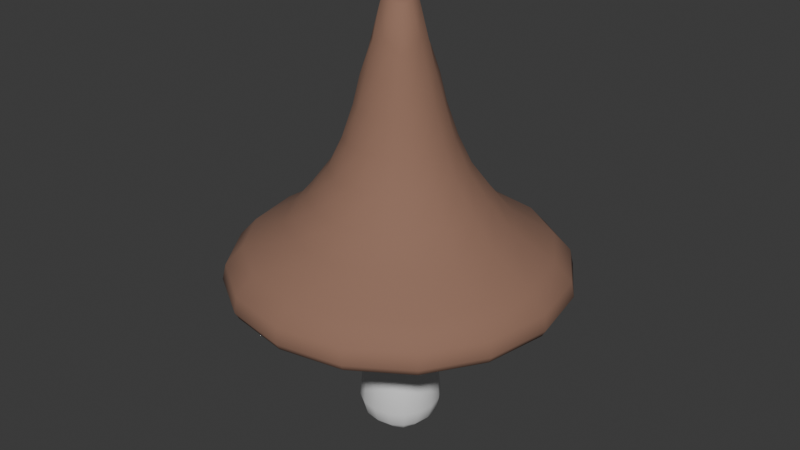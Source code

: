 # Source: BrownMushroom2.blend  (saved by Blender 4.4.30; exported with 4.5.12 LTS)
import bpy
from mathutils import Matrix  # noqa: F401  (used for matrix-valued properties, if any)

bpy.ops.wm.read_factory_settings(use_empty=True)
scene = bpy.context.scene
scene.name = 'Scene'

# ---- collections
col_collection = bpy.data.collections.new('Collection'); scene.collection.children.link(col_collection)

# ---- materials (node trees are filled in below, after node groups)
mat_material = bpy.data.materials.new('Material')
mat_material.alpha_threshold = 0.0
mat_material.roughness = 0.5
mat_material.line_color = (0.0, 0.0, 0.0, 1.0)
mat_material_001 = bpy.data.materials.new('Material.001')

# ---- material node trees
mat_material.use_nodes = True; mat_material.node_tree.nodes.clear()
_N = mat_material.node_tree.nodes; _L = mat_material.node_tree.links
n0 = _N.new('ShaderNodeOutputMaterial'); n0.name = 'Material Output'; n0.location = (300, 300)
n1 = _N.new('ShaderNodeBsdfPrincipled'); n1.name = 'Principled BSDF'; n1.location = (10, 300)
n1.inputs[2].default_value = 1.0
n1.inputs[3].default_value = 1.45
_L.new(n1.outputs[0], n0.inputs[0])
n0.is_active_output = True
mat_material_001.use_nodes = True; mat_material_001.node_tree.nodes.clear()
_N = mat_material_001.node_tree.nodes; _L = mat_material_001.node_tree.links
n0 = _N.new('ShaderNodeBsdfPrincipled'); n0.name = 'Principled BSDF'; n0.location = (10, 300)
n0.inputs[0].default_value = (0.2878, 0.1562, 0.1075, 1.0)
n0.inputs[2].default_value = 1.0
n1 = _N.new('ShaderNodeOutputMaterial'); n1.name = 'Material Output'; n1.location = (300, 300)
_L.new(n0.outputs[0], n1.inputs[0])
n1.is_active_output = True

# ---- world
world_world = bpy.data.worlds.new('World'); scene.world = world_world
world_world.use_nodes = True; world_world.node_tree.nodes.clear()
_N = world_world.node_tree.nodes; _L = world_world.node_tree.links
n0 = _N.new('ShaderNodeOutputWorld'); n0.name = 'World Output'; n0.location = (300, 300)
n1 = _N.new('ShaderNodeBackground'); n1.name = 'Background'; n1.location = (10, 300)
n1.inputs[0].default_value = (0.05088, 0.05088, 0.05088, 1.0)
_L.new(n1.outputs[0], n0.inputs[0])
n0.is_active_output = True
world_world.color = (0.05088, 0.05088, 0.05088)
world_world.sun_shadow_jitter_overblur = 0.0

# ---- meshes
me_cube_001 = bpy.data.meshes.new('Cube.001')
me_cube_001.from_pydata([(0.4304, 0.4304, -0.7278), (0.4304, -0.4305, -0.7278), (-0.4305, 0.4304, -0.7278), (-0.4305, -0.4305, -0.7278), (-0.3903, -0.3903, 2.024), (0.4296, 0.4296, 0.7558), (0.4296, -0.4352, 0.7558), (-0.4352, 0.4296, 0.7558), (-0.4352, -0.4352, 0.7558), (0.3754, -0.3903, 2.024), (0.3754, 0.3754, 2.024), (-0.3903, 0.3754, 2.024), (2.081, 2.081, 2.103), (-2.096, 2.081, 2.103), (-2.096, -2.096, 2.103), (2.081, -2.096, 2.103), (1.949, 1.949, 2.94), (-1.964, 1.949, 2.94), (-1.964, -1.964, 2.94), (1.949, -1.964, 2.94), (0.6952, 0.6952, 4.91), (-0.7101, 0.6952, 4.91), (-0.7101, -0.7101, 4.91), (0.6952, -0.7101, 4.91), (-0.5136, -2.598e-05, -0.7736), (-2.598e-05, 0.5136, -0.7736), (-2.599e-05, -0.5136, -0.7736), (0.5136, -2.598e-05, -0.7736), (-0.002772, -0.6125, 0.7555), (-0.007458, 0.5268, 2.024), (0.607, -0.002772, 0.7555), (-0.5417, -0.007458, 2.024), (0.5268, -0.007458, 2.024), (-0.6125, -0.002772, 0.7555), (-0.002772, 0.607, 0.7555), (-0.5411, 0.5404, -0.3278), (0.5404, 0.5404, -0.3278), (0.5404, -0.5411, -0.3278), (-0.5411, -0.5411, -0.3278), (-0.007458, -0.5417, 2.024), (-0.007484, 2.907, 2.103), (-2.922, -0.007484, 2.103), (2.907, -0.007484, 2.103), (-0.007484, -2.922, 2.103), (-1.631, 1.616, 2.054), (0.6339, 0.6339, 2.045), (-1.631, -1.631, 2.054), (0.6339, -0.6488, 2.045), (-0.007483, 2.743, 2.941), (-2.758, -0.007484, 2.941), (2.743, -0.007484, 2.941), (-0.007483, -2.758, 2.941), (2.224, 2.224, 2.302), (2.224, -2.239, 2.302), (-2.239, 2.224, 2.302), (-2.239, -2.239, 2.302), (-0.007483, 0.9707, 4.924), (-0.9856, -0.007484, 4.924), (0.9707, -0.007484, 4.924), (-0.007483, -0.9856, 4.924), (1.152, -1.167, 3.849), (-1.167, -1.167, 3.849), (-1.167, 1.152, 3.849), (1.152, 1.152, 3.849), (-0.6488, 0.6339, 2.045), (-0.6488, -0.6488, 2.045), (1.616, 1.616, 2.054), (1.616, -1.631, 2.054), (-0.0003118, -0.7494, -0.3313), (-0.7494, -0.0003118, -0.3313), (3.26e-09, 1.397e-09, -0.8743), (0.7488, -0.0003118, -0.3313), (-0.0003118, 0.7488, -0.3313), (-0.007484, 2.258, 2.054), (3.107, -0.007484, 2.302), (-2.273, -0.007484, 2.054), (2.258, -0.007484, 2.054), (-0.007484, -2.273, 2.054), (-0.007483, -1.633, 3.854), (-0.007484, 3.107, 2.302), (-0.007484, -3.122, 2.302), (-3.122, -0.007484, 2.302), (-0.4772, -0.4772, 6.034), (-1.633, -0.007484, 3.854), (1.618, -0.007484, 3.854), (-0.007483, 1.618, 3.854), (-0.007484, -0.9024, 2.045), (0.8874, -0.007484, 2.045), (-0.9024, -0.007484, 2.045), (-0.007484, 0.8874, 2.045), (-0.4876, 0.2573, -0.7608), (-0.4876, -0.2574, -0.7608), (0.2573, 0.4875, -0.7608), (-0.2574, 0.4875, -0.7608), (-0.2574, -0.4876, -0.7608), (0.2573, -0.4876, -0.7608), (0.4875, -0.2574, -0.7608), (0.4875, 0.2573, -0.7608), (-0.2395, -0.5688, 0.7557), (0.2339, -0.5688, 0.7557), (0.2007, 0.4878, 2.024), (-0.2156, 0.4878, 2.024), (0.5633, -0.2395, 0.7557), (0.5633, 0.2339, 0.7557), (-0.5028, 0.2007, 2.024), (-0.5028, -0.2156, 2.024), (0.4878, -0.2156, 2.024), (0.4878, 0.2007, 2.024), (-0.5688, 0.2339, 0.7557), (-0.5688, -0.2395, 0.7557), (0.3565, -0.3668, 1.359), (0.2339, 0.5633, 0.7557), (-0.2395, 0.5633, 0.7557), (-0.4951, 0.4949, -0.6048), (-0.5116, 0.5095, 0.1651), (0.5095, 0.5095, 0.1651), (0.4949, 0.4949, -0.6048), (0.5095, -0.5116, 0.1651), (0.4949, -0.4951, -0.6048), (-0.5116, -0.5116, 0.1651), (-0.4951, -0.4951, -0.6048), (0.3565, 0.3565, 1.359), (-0.2156, -0.5028, 2.024), (0.2007, -0.5028, 2.024), (-0.3668, -0.3668, 1.359), (-0.3668, 0.3565, 1.359), (-0.3764, -0.3764, 1.967), (-0.3764, 0.3617, 1.967), (0.3617, -0.3764, 1.967), (0.3617, 0.3617, 1.967), (1.128, 2.694, 2.103), (-1.143, 2.694, 2.103), (-2.709, 1.128, 2.103), (-2.709, -1.143, 2.103), (2.694, -1.143, 2.103), (2.694, 1.128, 2.103), (-1.143, -2.709, 2.103), (1.128, -2.709, 2.103), (-1.942, 1.927, 2.07), (0.4198, 0.4198, 2.042), (-1.942, -1.942, 2.07), (0.4198, -0.4348, 2.042), (1.057, 2.54, 2.94), (-1.072, 2.54, 2.94), (-2.555, 1.057, 2.94), (-2.555, -1.072, 2.94), (2.54, -1.072, 2.94), (2.54, 1.057, 2.94), (-1.072, -2.555, 2.94), (1.057, -2.555, 2.94), (2.171, 2.171, 2.17), (2.178, 2.178, 2.587), (2.178, -2.193, 2.587), (2.171, -2.186, 2.17), (-2.186, 2.171, 2.17), (-2.193, 2.178, 2.587), (-2.193, -2.193, 2.587), (-2.186, -2.186, 2.17), (0.3727, 0.8865, 4.937), (-0.3877, 0.8865, 4.937), (-0.9015, 0.3727, 4.937), (-0.9015, -0.3877, 4.937), (0.8865, -0.3877, 4.937), (0.8865, 0.3727, 4.937), (-0.3877, -0.9015, 4.937), (0.3727, -0.9015, 4.937), (1.431, -1.446, 3.386), (0.8693, -0.8843, 4.383), (-0.8843, -0.8843, 4.383), (-1.446, -1.446, 3.386), (-0.8843, 0.8693, 4.383), (-1.446, 1.431, 3.386), (1.431, 1.431, 3.386), (0.8693, 0.8693, 4.383), (-0.4348, 0.4198, 2.042), (-0.4348, -0.4348, 2.042), (-1.122, 1.107, 2.048), (-1.122, -1.122, 2.048), (1.927, 1.927, 2.07), (1.107, 1.107, 2.048), (1.927, -1.942, 2.07), (1.107, -1.122, 2.048), (0.2945, -0.6965, -0.3296), (-0.001048, -0.7158, 0.1641), (-0.2951, -0.6965, -0.3296), (-0.0001007, -0.6689, -0.617), (-0.6965, -0.2951, -0.3296), (-0.7158, -0.001048, 0.1641), (-0.6965, 0.2945, -0.3296), (-0.6689, -0.0001007, -0.617), (-3.239e-06, 0.2791, -0.8518), (0.2791, -3.243e-06, -0.8518), (-3.249e-06, -0.2791, -0.8518), (-0.2791, -3.248e-06, -0.8518), (-0.5223, -0.007383, 1.967), (0.6959, 0.2945, -0.3296), (0.7137, -0.001048, 0.1641), (0.6959, -0.2951, -0.3296), (0.6687, -0.0001007, -0.617), (-0.005124, -0.5202, 1.358), (0.51, -0.005124, 1.358), (-0.5202, -0.005124, 1.358), (-0.005124, 0.51, 1.358), (-0.2951, 0.6959, -0.3296), (-0.001048, 0.7137, 0.1641), (0.2945, 0.6959, -0.3296), (-0.0001007, 0.6687, -0.617), (-0.007383, -0.5223, 1.967), (0.5076, -0.007383, 1.967), (-0.8899, 2.092, 2.054), (-0.007484, 2.691, 2.07), (0.8749, 2.092, 2.054), (-0.007383, 0.5076, 1.967), (3.033, -0.007484, 2.17), (2.88, 1.206, 2.302), (3.065, -0.007484, 2.588), (2.88, -1.221, 2.302), (-2.107, -0.8899, 2.054), (-2.706, -0.007484, 2.07), (-2.107, 0.8749, 2.054), (2.092, 0.8749, 2.054), (2.691, -0.007484, 2.07), (2.092, -0.8899, 2.054), (0.8749, -2.107, 2.054), (-0.007484, -2.706, 2.07), (-0.8899, -2.107, 2.054), (-0.007483, -2.032, 3.39), (0.6213, -1.507, 3.858), (-0.007483, -1.238, 4.377), (-0.6362, -1.507, 3.858), (-0.007484, 3.033, 2.17), (-1.221, 2.88, 2.302), (-0.007484, 3.065, 2.588), (1.206, 2.88, 2.302), (-0.007484, -3.048, 2.17), (1.206, -2.895, 2.302), (-0.007484, -3.08, 2.588), (-1.221, -2.895, 2.302), (-3.048, -0.007484, 2.17), (-2.895, -1.221, 2.302), (-3.08, -0.007484, 2.588), (-2.895, 1.206, 2.302), (-0.5627, -0.2589, 6.114), (-0.6193, -0.007484, 6.106), (-0.5627, 0.244, 6.114), (-0.4772, 0.4623, 6.034), (-2.032, -0.007484, 3.39), (-1.507, -0.6362, 3.858), (-1.238, -0.007484, 4.377), (-1.507, 0.6213, 3.858), (2.017, -0.007484, 3.39), (1.492, 0.6213, 3.858), (1.223, -0.007484, 4.377), (1.492, -0.6362, 3.858), (-0.007483, 2.017, 3.39), (-0.6362, 1.492, 3.858), (-0.007483, 1.223, 4.377), (0.6213, 1.492, 3.858), (-0.00748, -0.6037, 2.042), (0.3412, -0.8371, 2.045), (-0.3561, -0.8371, 2.045), (0.5887, -0.00748, 2.042), (0.8222, 0.3412, 2.045), (0.8222, -0.3561, 2.045), (-0.6037, -0.00748, 2.042), (-0.8371, -0.3561, 2.045), (-0.8371, 0.3412, 2.045), (-0.00748, 0.5887, 2.042), (-0.3561, 0.8222, 2.045), (0.3412, 0.8222, 2.045), (-0.007484, -1.563, 2.048), (1.548, -0.007484, 2.048), (-1.563, -0.007484, 2.048), (-0.007484, 1.548, 2.048), (0.2743, -0.626, -0.6118), (0.2771, -0.6638, 0.1646), (-0.2792, -0.6638, 0.1646), (-0.2745, -0.626, -0.6118), (-0.626, -0.2745, -0.6118), (-0.6638, -0.2792, 0.1646), (-0.6638, 0.2771, 0.1646), (-0.626, 0.2743, -0.6118), (-0.2689, 0.2689, -0.8318), (0.2689, 0.2689, -0.8318), (0.2689, -0.2689, -0.8318), (-0.2689, -0.2689, -0.8318), (-0.4848, -0.208, 1.967), (-0.4848, 0.1932, 1.967), (0.6258, 0.2743, -0.6118), (0.6617, 0.2771, 0.1646), (0.6617, -0.2792, 0.1646), (0.6258, -0.2745, -0.6118), (-0.21, -0.4919, 1.359), (0.1998, -0.4919, 1.359), (0.4817, -0.21, 1.359), (0.4817, 0.1998, 1.359), (-0.4919, 0.1998, 1.359), (-0.4919, -0.21, 1.359), (0.1998, 0.4817, 1.359), (-0.21, 0.4817, 1.359), (-0.2745, 0.6258, -0.6118), (-0.2792, 0.6617, 0.1646), (0.2771, 0.6617, 0.1646), (0.2743, 0.6258, -0.6118), (0.1932, -0.4848, 1.967), (-0.208, -0.4848, 1.967), (0.47, 0.1932, 1.967), (0.47, -0.208, 1.967), (0.5984, -1.449, 2.048), (-1.059, 2.495, 2.07), (1.044, 2.495, 2.07), (-0.208, 0.47, 1.967), (0.1932, 0.47, 1.967), (2.811, -1.192, 2.17), (2.811, 1.177, 2.17), (2.838, 1.181, 2.588), (2.838, -1.196, 2.588), (-2.51, -1.059, 2.07), (-2.51, 1.044, 2.07), (2.495, 1.044, 2.07), (2.495, -1.059, 2.07), (1.044, -2.51, 2.07), (-1.059, -2.51, 2.07), (-0.7863, -1.876, 3.391), (0.7714, -1.876, 3.391), (0.4728, -1.16, 4.363), (-0.4877, -1.16, 4.363), (1.177, 2.811, 2.17), (-1.192, 2.811, 2.17), (-1.196, 2.838, 2.588), (1.181, 2.838, 2.588), (-1.192, -2.826, 2.17), (1.177, -2.826, 2.17), (1.181, -2.853, 2.588), (-1.196, -2.853, 2.588), (-2.826, 1.177, 2.17), (-2.826, -1.192, 2.17), (-2.853, -1.196, 2.588), (-2.853, 1.181, 2.588), (-0.2589, 0.5477, 6.114), (-0.007483, 0.6043, 6.106), (0.244, 0.5477, 6.114), (0.4623, 0.4623, 6.034), (-1.876, 0.7714, 3.391), (-1.876, -0.7863, 3.391), (-1.16, -0.4877, 4.363), (-1.16, 0.4728, 4.363), (1.861, -0.7863, 3.391), (1.861, 0.7714, 3.391), (1.145, 0.4728, 4.363), (1.145, -0.4877, 4.363), (0.7714, 1.861, 3.391), (-0.7863, 1.861, 3.391), (-0.4877, 1.145, 4.363), (0.4728, 1.145, 4.363), (-0.2397, -0.5602, 2.042), (0.2248, -0.5602, 2.042), (1.434, 0.5984, 2.048), (1.434, -0.6134, 2.048), (0.5452, -0.2397, 2.042), (0.5452, 0.2248, 2.042), (-1.449, -0.6134, 2.048), (-1.449, 0.5984, 2.048), (-0.5602, 0.2248, 2.042), (-0.5602, -0.2397, 2.042), (-0.6134, 1.434, 2.048), (0.5984, 1.434, 2.048), (0.2248, 0.5452, 2.042), (-0.2397, 0.5452, 2.042), (-0.6134, -1.449, 2.048), (0.548, 0.548, 5.524), (0.303, 0.7217, 5.506), (-0.007483, 0.7632, 5.523), (-0.3179, 0.7217, 5.506), (-0.563, 0.548, 5.524), (-0.7367, 0.303, 5.506), (-0.7782, -0.007484, 5.523), (-0.7367, -0.3179, 5.506), (-0.563, -0.563, 5.524), (0.548, -0.563, 5.524), (0.7217, -0.3179, 5.506), (0.7632, -0.007484, 5.523), (0.7217, 0.303, 5.506), (-0.3179, -0.7367, 5.506), (-0.007483, -0.7782, 5.523), (0.303, -0.7367, 5.506), (0.3538, 0.3538, 6.496), (0.2192, 0.4155, 6.626), (-0.007482, 0.4094, 6.699), (-0.2342, 0.4155, 6.626), (-0.3687, 0.3538, 6.496), (-0.4305, 0.2192, 6.626), (-0.4244, -0.007484, 6.699), (-0.3687, -0.3687, 6.496), (-0.4305, -0.2342, 6.626), (0.4623, -0.4772, 6.034), (0.5477, -0.2589, 6.114), (0.6043, -0.007484, 6.106), (0.5477, 0.244, 6.114), (-0.2589, -0.5627, 6.114), (-0.007483, -0.6193, 6.106), (0.244, -0.5627, 6.114), (0.3538, -0.3687, 6.496), (0.4155, -0.2342, 6.626), (0.4094, -0.007484, 6.699), (0.4155, 0.2192, 6.626), (-0.2342, -0.4305, 6.626), (-0.007482, -0.4244, 6.699), (0.2192, -0.4305, 6.626), (0.2241, -0.007484, 7.291), (-0.007482, -0.007484, 7.327), (-0.007482, 0.2241, 7.291), (-0.239, -0.007484, 7.291), (-0.007482, -0.239, 7.291), (0.2156, -0.2306, 7.259), (0.2156, 0.2156, 7.259), (-0.2306, 0.2156, 7.259), (-0.2306, -0.2306, 7.259)], [], [(1, 118, 274, 95), (118, 37, 182, 274), (274, 182, 68, 185), (95, 274, 185, 26), (37, 117, 275, 182), (117, 6, 99, 275), (275, 99, 28, 183), (182, 275, 183, 68), (68, 183, 276, 184), (183, 28, 98, 276), (276, 98, 8, 119), (184, 276, 119, 38), (26, 185, 277, 94), (185, 68, 184, 277), (277, 184, 38, 120), (94, 277, 120, 3), (3, 120, 278, 91), (120, 38, 186, 278), (278, 186, 69, 189), (91, 278, 189, 24), (38, 119, 279, 186), (119, 8, 109, 279), (279, 109, 33, 187), (186, 279, 187, 69), (69, 187, 280, 188), (187, 33, 108, 280), (280, 108, 7, 114), (188, 280, 114, 35), (24, 189, 281, 90), (189, 69, 188, 281), (281, 188, 35, 113), (90, 281, 113, 2), (2, 93, 282, 90), (93, 25, 190, 282), (282, 190, 70, 193), (90, 282, 193, 24), (25, 92, 283, 190), (92, 0, 97, 283), (283, 97, 27, 191), (190, 283, 191, 70), (70, 191, 284, 192), (191, 27, 96, 284), (284, 96, 1, 95), (192, 284, 95, 26), (24, 193, 285, 91), (193, 70, 192, 285), (285, 192, 26, 94), (91, 285, 94, 3), (286, 126, 4, 105), (194, 286, 105, 31), (287, 194, 31, 104), (127, 287, 104, 11), (0, 116, 288, 97), (116, 36, 195, 288), (288, 195, 71, 198), (97, 288, 198, 27), (36, 115, 289, 195), (115, 5, 103, 289), (289, 103, 30, 196), (195, 289, 196, 71), (71, 196, 290, 197), (196, 30, 102, 290), (290, 102, 6, 117), (197, 290, 117, 37), (27, 198, 291, 96), (198, 71, 197, 291), (291, 197, 37, 118), (96, 291, 118, 1), (124, 8, 98, 292), (292, 98, 28, 199), (199, 28, 99, 293), (293, 99, 6, 110), (110, 6, 102, 294), (294, 102, 30, 200), (201, 194, 287, 296), (200, 30, 103, 295), (295, 103, 5, 121), (296, 287, 127, 125), (297, 286, 194, 201), (125, 7, 108, 296), (296, 108, 33, 201), (201, 33, 109, 297), (297, 109, 8, 124), (126, 286, 297, 124), (121, 5, 111, 298), (298, 111, 34, 202), (199, 293, 304, 207), (202, 34, 112, 299), (299, 112, 7, 125), (305, 292, 199, 207), (2, 113, 300, 93), (113, 35, 203, 300), (300, 203, 72, 206), (93, 300, 206, 25), (35, 114, 301, 203), (114, 7, 112, 301), (301, 112, 34, 204), (203, 301, 204, 72), (72, 204, 302, 205), (204, 34, 111, 302), (302, 111, 5, 115), (205, 302, 115, 36), (25, 206, 303, 92), (206, 72, 205, 303), (303, 205, 36, 116), (92, 303, 116, 0), (200, 295, 306, 208), (126, 124, 292, 305), (307, 294, 200, 208), (293, 110, 128, 304), (304, 128, 9, 123), (207, 304, 123, 39), (305, 207, 39, 122), (126, 305, 122, 4), (202, 299, 311, 212), (110, 294, 307, 128), (312, 298, 202, 212), (295, 121, 129, 306), (306, 129, 10, 107), (208, 306, 107, 32), (307, 208, 32, 106), (128, 307, 106, 9), (47, 181, 308, 259), (181, 67, 223, 308), (308, 223, 77, 270), (259, 308, 270, 86), (73, 209, 309, 210), (209, 44, 138, 309), (309, 138, 13, 131), (210, 309, 131, 40), (66, 211, 310, 178), (211, 73, 210, 310), (310, 210, 40, 130), (178, 310, 130, 12), (121, 298, 312, 129), (299, 125, 127, 311), (311, 127, 11, 101), (212, 311, 101, 29), (312, 212, 29, 100), (129, 312, 100, 10), (15, 134, 313, 153), (134, 42, 213, 313), (313, 213, 74, 216), (153, 313, 216, 53), (42, 135, 314, 213), (135, 12, 150, 314), (314, 150, 52, 214), (213, 314, 214, 74), (74, 214, 315, 215), (214, 52, 151, 315), (315, 151, 16, 147), (215, 315, 147, 50), (53, 216, 316, 152), (216, 74, 215, 316), (316, 215, 50, 146), (152, 316, 146, 19), (75, 217, 317, 218), (217, 46, 140, 317), (317, 140, 14, 133), (218, 317, 133, 41), (44, 219, 318, 138), (219, 75, 218, 318), (318, 218, 41, 132), (138, 318, 132, 13), (76, 220, 319, 221), (220, 66, 178, 319), (319, 178, 12, 135), (221, 319, 135, 42), (67, 222, 320, 180), (222, 76, 221, 320), (320, 221, 42, 134), (180, 320, 134, 15), (77, 223, 321, 224), (223, 67, 180, 321), (321, 180, 15, 137), (224, 321, 137, 43), (46, 225, 322, 140), (225, 77, 224, 322), (322, 224, 43, 136), (140, 322, 136, 14), (18, 148, 323, 169), (148, 51, 226, 323), (323, 226, 78, 229), (169, 323, 229, 61), (51, 149, 324, 226), (149, 19, 166, 324), (324, 166, 60, 227), (226, 324, 227, 78), (78, 227, 325, 228), (227, 60, 167, 325), (325, 167, 23, 165), (228, 325, 165, 59), (61, 229, 326, 168), (229, 78, 228, 326), (326, 228, 59, 164), (168, 326, 164, 22), (12, 130, 327, 150), (130, 40, 230, 327), (327, 230, 79, 233), (150, 327, 233, 52), (40, 131, 328, 230), (131, 13, 154, 328), (328, 154, 54, 231), (230, 328, 231, 79), (79, 231, 329, 232), (231, 54, 155, 329), (329, 155, 17, 143), (232, 329, 143, 48), (52, 233, 330, 151), (233, 79, 232, 330), (330, 232, 48, 142), (151, 330, 142, 16), (14, 136, 331, 157), (136, 43, 234, 331), (331, 234, 80, 237), (157, 331, 237, 55), (43, 137, 332, 234), (137, 15, 153, 332), (332, 153, 53, 235), (234, 332, 235, 80), (80, 235, 333, 236), (235, 53, 152, 333), (333, 152, 19, 149), (236, 333, 149, 51), (55, 237, 334, 156), (237, 80, 236, 334), (334, 236, 51, 148), (156, 334, 148, 18), (13, 132, 335, 154), (132, 41, 238, 335), (335, 238, 81, 241), (154, 335, 241, 54), (41, 133, 336, 238), (133, 14, 157, 336), (336, 157, 55, 239), (238, 336, 239, 81), (81, 239, 337, 240), (239, 55, 156, 337), (337, 156, 18, 145), (240, 337, 145, 49), (54, 241, 338, 155), (241, 81, 240, 338), (338, 240, 49, 144), (155, 338, 144, 17), (58, 163, 382, 381), (56, 159, 373, 372), (162, 58, 381, 380), (158, 56, 372, 371), (23, 162, 380, 379), (165, 23, 379, 385), (20, 158, 371, 370), (161, 22, 378, 377), (59, 165, 385, 384), (57, 161, 377, 376), (164, 59, 384, 383), (160, 57, 376, 375), (22, 164, 383, 378), (21, 160, 375, 374), (163, 20, 370, 382), (159, 21, 374, 373), (17, 144, 343, 171), (144, 49, 246, 343), (343, 246, 83, 249), (171, 343, 249, 62), (49, 145, 344, 246), (145, 18, 169, 344), (344, 169, 61, 247), (246, 344, 247, 83), (83, 247, 345, 248), (247, 61, 168, 345), (345, 168, 22, 161), (248, 345, 161, 57), (62, 249, 346, 170), (249, 83, 248, 346), (346, 248, 57, 160), (170, 346, 160, 21), (19, 146, 347, 166), (146, 50, 250, 347), (347, 250, 84, 253), (166, 347, 253, 60), (50, 147, 348, 250), (147, 16, 172, 348), (348, 172, 63, 251), (250, 348, 251, 84), (84, 251, 349, 252), (251, 63, 173, 349), (349, 173, 20, 163), (252, 349, 163, 58), (60, 253, 350, 167), (253, 84, 252, 350), (350, 252, 58, 162), (167, 350, 162, 23), (16, 142, 351, 172), (142, 48, 254, 351), (351, 254, 85, 257), (172, 351, 257, 63), (48, 143, 352, 254), (143, 17, 171, 352), (352, 171, 62, 255), (254, 352, 255, 85), (85, 255, 353, 256), (255, 62, 170, 353), (353, 170, 21, 159), (256, 353, 159, 56), (63, 257, 354, 173), (257, 85, 256, 354), (354, 256, 56, 158), (173, 354, 158, 20), (4, 122, 355, 175), (122, 39, 258, 355), (355, 258, 86, 260), (175, 355, 260, 65), (39, 123, 356, 258), (123, 9, 141, 356), (356, 141, 47, 259), (258, 356, 259, 86), (45, 179, 357, 262), (179, 66, 220, 357), (357, 220, 76, 271), (262, 357, 271, 87), (87, 271, 358, 263), (271, 76, 222, 358), (358, 222, 67, 181), (263, 358, 181, 47), (9, 106, 359, 141), (106, 32, 261, 359), (359, 261, 87, 263), (141, 359, 263, 47), (32, 107, 360, 261), (107, 10, 139, 360), (360, 139, 45, 262), (261, 360, 262, 87), (65, 177, 361, 265), (177, 46, 217, 361), (361, 217, 75, 272), (265, 361, 272, 88), (88, 272, 362, 266), (272, 75, 219, 362), (362, 219, 44, 176), (266, 362, 176, 64), (11, 104, 363, 174), (104, 31, 264, 363), (363, 264, 88, 266), (174, 363, 266, 64), (31, 105, 364, 264), (105, 4, 175, 364), (364, 175, 65, 265), (264, 364, 265, 88), (64, 176, 365, 268), (176, 44, 209, 365), (365, 209, 73, 273), (268, 365, 273, 89), (89, 273, 366, 269), (273, 73, 211, 366), (366, 211, 66, 179), (269, 366, 179, 45), (10, 100, 367, 139), (100, 29, 267, 367), (367, 267, 89, 269), (139, 367, 269, 45), (29, 101, 368, 267), (101, 11, 174, 368), (368, 174, 64, 268), (267, 368, 268, 89), (86, 270, 369, 260), (270, 77, 225, 369), (369, 225, 46, 177), (260, 369, 177, 65), (370, 371, 341, 342), (377, 378, 82, 242), (384, 385, 401, 400), (376, 377, 242, 243), (383, 384, 400, 399), (375, 376, 243, 244), (378, 383, 399, 82), (374, 375, 244, 245), (382, 370, 342, 398), (373, 374, 245, 339), (381, 382, 398, 397), (372, 373, 339, 340), (380, 381, 397, 396), (371, 372, 340, 341), (379, 380, 396, 395), (385, 379, 395, 401), (243, 242, 394, 392), (82, 399, 406, 393), (398, 342, 386, 405), (242, 82, 393, 394), (342, 341, 387, 386), (397, 398, 405, 404), (341, 340, 388, 387), (396, 397, 404, 403), (340, 339, 389, 388), (395, 396, 403, 402), (339, 245, 390, 389), (401, 395, 402, 408), (245, 244, 391, 390), (400, 401, 408, 407), (244, 243, 392, 391), (399, 400, 407, 406), (402, 403, 414, 408), (403, 404, 409, 414), (414, 409, 410, 413), (408, 414, 413, 407), (404, 405, 415, 409), (405, 386, 387, 415), (415, 387, 388, 411), (409, 415, 411, 410), (410, 411, 416, 412), (411, 388, 389, 416), (416, 389, 390, 391), (412, 416, 391, 392), (407, 413, 417, 406), (413, 410, 412, 417), (417, 412, 392, 394), (406, 417, 394, 393)])
me_cube_001.polygons.foreach_set('use_smooth', [True] * 416)
me_cube_001.polygons.foreach_set('material_index', [0, 0, 0, 0, 0, 0, 0, 0, 0, 0, 0, 0, 0, 0, 0, 0, 0, 0, 0, 0, 0, 0, 0, 0, 0, 0, 0, 0, 0, 0, 0, 0, 0, 0, 0, 0, 0, 0, 0, 0, 0, 0, 0, 0, 0, 0, 0, 0, 0, 0, 0, 0, 0, 0, 0, 0, 0, 0, 0, 0, 0, 0, 0, 0, 0, 0, 0, 0, 0, 0, 0, 0, 0, 0, 0, 0, 0, 0, 0, 0, 0, 0, 0, 0, 0, 0, 0, 0, 0, 0, 0, 0, 0, 0, 0, 0, 0, 0, 0, 0, 0, 0, 0, 0, 0, 0, 0, 0, 0, 0, 0, 0, 0, 0, 0, 0, 0, 0, 0, 0, 0, 0, 0, 0, 0, 0, 0, 0, 0, 0, 0, 0, 0, 0, 0, 0, 0, 0, 0, 0, 1, 1, 1, 1, 1, 1, 1, 1, 1, 1, 1, 1, 1, 1, 1, 1, 0, 0, 0, 0, 0, 0, 0, 0, 0, 0, 0, 0, 0, 0, 0, 0, 0, 0, 0, 0, 0, 0, 0, 0, 1, 1, 1, 1, 1, 1, 1, 1, 1, 1, 1, 1, 1, 1, 1, 1, 1, 1, 1, 1, 1, 1, 1, 1, 1, 1, 1, 1, 1, 1, 1, 1, 1, 1, 1, 1, 1, 1, 1, 1, 1, 1, 1, 1, 1, 1, 1, 1, 1, 1, 1, 1, 1, 1, 1, 1, 1, 1, 1, 1, 1, 1, 1, 1, 1, 1, 1, 1, 1, 1, 1, 1, 1, 1, 1, 1, 1, 1, 1, 1, 1, 1, 1, 1, 1, 1, 1, 1, 1, 1, 1, 1, 1, 1, 1, 1, 1, 1, 1, 1, 1, 1, 1, 1, 1, 1, 1, 1, 1, 1, 1, 1, 1, 1, 1, 1, 1, 1, 1, 1, 1, 1, 1, 1, 1, 1, 1, 1, 0, 0, 0, 0, 0, 0, 0, 0, 0, 0, 0, 0, 0, 0, 0, 0, 0, 0, 0, 0, 0, 0, 0, 0, 0, 0, 0, 0, 0, 0, 0, 0, 0, 0, 0, 0, 0, 0, 0, 0, 0, 0, 0, 0, 0, 0, 0, 0, 0, 0, 0, 0, 0, 0, 0, 0, 0, 0, 0, 0, 1, 1, 1, 1, 1, 1, 1, 1, 1, 1, 1, 1, 1, 1, 1, 1, 1, 1, 1, 1, 1, 1, 1, 1, 1, 1, 1, 1, 1, 1, 1, 1, 1, 1, 1, 1, 1, 1, 1, 1, 1, 1, 1, 1, 1, 1, 1, 1])
_uv = me_cube_001.uv_layers.new(name='UVMap')
_uv.uv.foreach_set('vector', [0.375, 0.75, 0.4041, 0.75, 0.4055, 0.8125, 0.375, 0.8125, 0.4041, 0.75, 0.4357, 0.75, 0.4363, 0.8125, 0.4055, 0.8125, 0.4055, 0.8125, 0.4363, 0.8125, 0.4365, 0.875, 0.4057, 0.875, 0.375, 0.8125, 0.4055, 0.8125, 0.4057, 0.875, 0.375, 0.875, 0.4357, 0.75, 0.4671, 0.7499, 0.4672, 0.8125, 0.4363, 0.8125, 0.4671, 0.7499, 0.4981, 0.75, 0.4981, 0.8125, 0.4672, 0.8125, 0.4672, 0.8125, 0.4981, 0.8125, 0.4981, 0.875, 0.4673, 0.875, 0.4363, 0.8125, 0.4672, 0.8125, 0.4673, 0.875, 0.4365, 0.875, 0.4365, 0.875, 0.4673, 0.875, 0.4673, 0.9375, 0.4366, 0.9375, 0.4673, 0.875, 0.4981, 0.875, 0.4981, 0.9375, 0.4673, 0.9375, 0.4673, 0.9375, 0.4981, 0.9375, 0.4981, 1.0, 0.4673, 1.0, 0.4366, 0.9375, 0.4673, 0.9375, 0.4673, 1.0, 0.4366, 1.0, 0.375, 0.875, 0.4057, 0.875, 0.4058, 0.9375, 0.375, 0.9375, 0.4057, 0.875, 0.4365, 0.875, 0.4366, 0.9375, 0.4058, 0.9375, 0.4058, 0.9375, 0.4366, 0.9375, 0.4366, 1.0, 0.4058, 1.0, 0.375, 0.9375, 0.4058, 0.9375, 0.4058, 1.0, 0.375, 1.0, 0.375, 0.0, 0.4058, 0.0, 0.4058, 0.0625, 0.375, 0.0625, 0.4058, 0.0, 0.4366, 0.0, 0.4366, 0.0625, 0.4058, 0.0625, 0.4058, 0.0625, 0.4366, 0.0625, 0.4366, 0.125, 0.4058, 0.125, 0.375, 0.0625, 0.4058, 0.0625, 0.4058, 0.125, 0.375, 0.125, 0.4366, 0.0, 0.4673, 0.0, 0.4673, 0.0625, 0.4366, 0.0625, 0.4673, 0.0, 0.4981, 0.0, 0.4981, 0.0625, 0.4673, 0.0625, 0.4673, 0.0625, 0.4981, 0.0625, 0.4981, 0.125, 0.4673, 0.125, 0.4366, 0.0625, 0.4673, 0.0625, 0.4673, 0.125, 0.4366, 0.125, 0.4366, 0.125, 0.4673, 0.125, 0.4673, 0.1875, 0.4366, 0.1875, 0.4673, 0.125, 0.4981, 0.125, 0.4981, 0.1875, 0.4673, 0.1875, 0.4673, 0.1875, 0.4981, 0.1875, 0.4981, 0.25, 0.4673, 0.25, 0.4366, 0.1875, 0.4673, 0.1875, 0.4673, 0.25, 0.4366, 0.25, 0.375, 0.125, 0.4058, 0.125, 0.4058, 0.1875, 0.375, 0.1875, 0.4058, 0.125, 0.4366, 0.125, 0.4366, 0.1875, 0.4058, 0.1875, 0.4058, 0.1875, 0.4366, 0.1875, 0.4366, 0.25, 0.4058, 0.25, 0.375, 0.1875, 0.4058, 0.1875, 0.4058, 0.25, 0.375, 0.25, 0.125, 0.5, 0.1875, 0.5, 0.187, 0.5625, 0.125, 0.5625, 0.1875, 0.5, 0.25, 0.5, 0.2481, 0.5625, 0.187, 0.5625, 0.187, 0.5625, 0.2481, 0.5625, 0.2473, 0.625, 0.1867, 0.625, 0.125, 0.5625, 0.187, 0.5625, 0.1867, 0.625, 0.125, 0.625, 0.25, 0.5, 0.3125, 0.5, 0.3071, 0.5625, 0.2481, 0.5625, 0.3125, 0.5, 0.375, 0.5, 0.3596, 0.5625, 0.3071, 0.5625, 0.3071, 0.5625, 0.3596, 0.5625, 0.3562, 0.625, 0.305, 0.625, 0.2481, 0.5625, 0.3071, 0.5625, 0.305, 0.625, 0.2473, 0.625, 0.2473, 0.625, 0.305, 0.625, 0.3071, 0.6875, 0.2481, 0.6875, 0.305, 0.625, 0.3562, 0.625, 0.3596, 0.6875, 0.3071, 0.6875, 0.3071, 0.6875, 0.3596, 0.6875, 0.375, 0.75, 0.3125, 0.75, 0.2481, 0.6875, 0.3071, 0.6875, 0.3125, 0.75, 0.25, 0.75, 0.125, 0.625, 0.1867, 0.625, 0.187, 0.6875, 0.125, 0.6875, 0.1867, 0.625, 0.2473, 0.625, 0.2481, 0.6875, 0.187, 0.6875, 0.187, 0.6875, 0.2481, 0.6875, 0.25, 0.75, 0.1875, 0.75, 0.125, 0.6875, 0.187, 0.6875, 0.1875, 0.75, 0.125, 0.75, 0.8118, 0.6572, 0.8116, 0.6884, 0.8116, 0.6884, 0.8116, 0.6572, 0.812, 0.6259, 0.8118, 0.6572, 0.8116, 0.6572, 0.8116, 0.6259, 0.8118, 0.5947, 0.812, 0.6259, 0.8116, 0.6259, 0.8116, 0.5947, 0.8116, 0.5634, 0.8118, 0.5947, 0.8116, 0.5947, 0.8116, 0.5634, 0.375, 0.5, 0.4041, 0.5, 0.4002, 0.5625, 0.3596, 0.5625, 0.4041, 0.5, 0.4357, 0.5, 0.4345, 0.5625, 0.4002, 0.5625, 0.4002, 0.5625, 0.4345, 0.5625, 0.4338, 0.625, 0.3982, 0.625, 0.3596, 0.5625, 0.4002, 0.5625, 0.3982, 0.625, 0.3562, 0.625, 0.4357, 0.5, 0.4671, 0.5, 0.4668, 0.5627, 0.4345, 0.5625, 0.4671, 0.5, 0.4981, 0.5, 0.4983, 0.5646, 0.4668, 0.5627, 0.4668, 0.5627, 0.4983, 0.5646, 0.4983, 0.6249, 0.4667, 0.6249, 0.4345, 0.5625, 0.4668, 0.5627, 0.4667, 0.6249, 0.4338, 0.625, 0.4338, 0.625, 0.4667, 0.6249, 0.4668, 0.6872, 0.4345, 0.6875, 0.4667, 0.6249, 0.4983, 0.6249, 0.4983, 0.6852, 0.4668, 0.6872, 0.4668, 0.6872, 0.4983, 0.6852, 0.4981, 0.75, 0.4671, 0.7499, 0.4345, 0.6875, 0.4668, 0.6872, 0.4671, 0.7499, 0.4357, 0.75, 0.3562, 0.625, 0.3982, 0.625, 0.4002, 0.6875, 0.3596, 0.6875, 0.3982, 0.625, 0.4338, 0.625, 0.4345, 0.6875, 0.4002, 0.6875, 0.4002, 0.6875, 0.4345, 0.6875, 0.4357, 0.75, 0.4041, 0.75, 0.3596, 0.6875, 0.4002, 0.6875, 0.4041, 0.75, 0.375, 0.75, 0.8591, 0.7341, 0.875, 0.75, 0.8125, 0.75, 0.8045, 0.7344, 0.8045, 0.7344, 0.8125, 0.75, 0.75, 0.75, 0.7498, 0.7345, 0.7498, 0.7345, 0.75, 0.75, 0.6875, 0.75, 0.6951, 0.7344, 0.6951, 0.7344, 0.6875, 0.75, 0.625, 0.75, 0.6404, 0.7341, 0.5298, 0.7341, 0.4981, 0.75, 0.4983, 0.6852, 0.5294, 0.6792, 0.5294, 0.6792, 0.4983, 0.6852, 0.4983, 0.6249, 0.5292, 0.6247, 0.8595, 0.6252, 0.812, 0.6259, 0.8118, 0.5947, 0.8594, 0.5705, 0.5292, 0.6247, 0.4983, 0.6249, 0.4983, 0.5646, 0.5294, 0.5703, 0.5294, 0.5703, 0.4983, 0.5646, 0.4981, 0.5, 0.5298, 0.5154, 0.8594, 0.5705, 0.8118, 0.5947, 0.8116, 0.5634, 0.8591, 0.5159, 0.8594, 0.6799, 0.8118, 0.6572, 0.812, 0.6259, 0.8595, 0.6252, 0.8591, 0.5159, 0.875, 0.5, 0.875, 0.5625, 0.8594, 0.5705, 0.8594, 0.5705, 0.875, 0.5625, 0.875, 0.625, 0.8595, 0.6252, 0.8595, 0.6252, 0.875, 0.625, 0.875, 0.6875, 0.8594, 0.6799, 0.8594, 0.6799, 0.875, 0.6875, 0.875, 0.75, 0.8591, 0.7346, 0.8116, 0.6884, 0.8118, 0.6572, 0.8594, 0.6799, 0.8591, 0.7346, 0.6409, 0.5159, 0.625, 0.5, 0.6875, 0.5, 0.6955, 0.5156, 0.6955, 0.5156, 0.6875, 0.5, 0.75, 0.5, 0.7502, 0.5155, 0.7498, 0.7345, 0.6951, 0.7344, 0.7178, 0.6868, 0.7491, 0.687, 0.7502, 0.5155, 0.75, 0.5, 0.8125, 0.5, 0.8049, 0.5156, 0.8049, 0.5156, 0.8125, 0.5, 0.875, 0.5, 0.8596, 0.5159, 0.7803, 0.6868, 0.8045, 0.7344, 0.7498, 0.7345, 0.7491, 0.687, 0.375, 0.25, 0.4058, 0.25, 0.4058, 0.3125, 0.375, 0.3125, 0.4058, 0.25, 0.4366, 0.25, 0.4366, 0.3125, 0.4058, 0.3125, 0.4058, 0.3125, 0.4366, 0.3125, 0.4365, 0.375, 0.4057, 0.375, 0.375, 0.3125, 0.4058, 0.3125, 0.4057, 0.375, 0.375, 0.375, 0.4366, 0.25, 0.4673, 0.25, 0.4673, 0.3125, 0.4366, 0.3125, 0.4673, 0.25, 0.4981, 0.25, 0.4981, 0.3125, 0.4673, 0.3125, 0.4673, 0.3125, 0.4981, 0.3125, 0.4981, 0.375, 0.4673, 0.375, 0.4366, 0.3125, 0.4673, 0.3125, 0.4673, 0.375, 0.4365, 0.375, 0.4365, 0.375, 0.4673, 0.375, 0.4672, 0.4375, 0.4363, 0.4375, 0.4673, 0.375, 0.4981, 0.375, 0.4981, 0.4375, 0.4672, 0.4375, 0.4672, 0.4375, 0.4981, 0.4375, 0.4981, 0.5, 0.4671, 0.5, 0.4363, 0.4375, 0.4672, 0.4375, 0.4671, 0.5, 0.4357, 0.5, 0.375, 0.375, 0.4057, 0.375, 0.4055, 0.4375, 0.375, 0.4375, 0.4057, 0.375, 0.4365, 0.375, 0.4363, 0.4375, 0.4055, 0.4375, 0.4055, 0.4375, 0.4363, 0.4375, 0.4357, 0.5, 0.4041, 0.5, 0.375, 0.4375, 0.4055, 0.4375, 0.4041, 0.5, 0.375, 0.5, 0.5292, 0.6247, 0.5294, 0.5703, 0.6244, 0.5928, 0.6242, 0.6241, 0.8116, 0.6866, 0.8591, 0.7341, 0.8045, 0.7344, 0.7803, 0.6868, 0.6244, 0.6553, 0.5294, 0.6792, 0.5292, 0.6247, 0.6242, 0.6241, 0.6951, 0.7344, 0.6404, 0.7341, 0.6866, 0.6866, 0.7178, 0.6868, 0.7178, 0.6868, 0.6866, 0.6866, 0.6866, 0.6866, 0.7178, 0.6866, 0.7491, 0.687, 0.7178, 0.6868, 0.7178, 0.6866, 0.7491, 0.6866, 0.7803, 0.6868, 0.7491, 0.687, 0.7491, 0.6866, 0.7803, 0.6866, 0.8116, 0.6866, 0.7803, 0.6868, 0.7803, 0.6866, 0.8116, 0.6866, 0.7502, 0.5155, 0.8049, 0.5156, 0.7822, 0.5632, 0.7509, 0.563, 0.5298, 0.7341, 0.5294, 0.6792, 0.6244, 0.6553, 0.625, 0.6866, 0.7197, 0.5632, 0.6955, 0.5156, 0.7502, 0.5155, 0.7509, 0.563, 0.5294, 0.5703, 0.5298, 0.5154, 0.625, 0.5616, 0.6244, 0.5928, 0.6244, 0.5928, 0.625, 0.5616, 0.625, 0.5616, 0.6249, 0.5928, 0.6242, 0.6241, 0.6244, 0.5928, 0.6249, 0.5928, 0.6248, 0.6241, 0.6244, 0.6553, 0.6242, 0.6241, 0.6248, 0.6241, 0.6249, 0.6553, 0.625, 0.6866, 0.6244, 0.6553, 0.6249, 0.6553, 0.625, 0.6866, 0.6866, 0.6866, 0.6866, 0.6866, 0.7178, 0.6867, 0.7178, 0.6867, 0.6866, 0.6866, 0.6866, 0.6866, 0.7178, 0.6867, 0.7178, 0.6867, 0.7178, 0.6867, 0.7178, 0.6867, 0.7491, 0.6868, 0.7491, 0.6868, 0.7178, 0.6867, 0.7178, 0.6867, 0.7491, 0.6868, 0.7491, 0.6868, 0.7507, 0.5634, 0.7818, 0.5634, 0.782, 0.5634, 0.7508, 0.5634, 0.7818, 0.5634, 0.813, 0.5634, 0.8132, 0.5634, 0.782, 0.5634, 0.782, 0.5634, 0.8132, 0.5634, 0.8134, 0.5634, 0.7822, 0.5634, 0.7508, 0.5634, 0.782, 0.5634, 0.7822, 0.5634, 0.7509, 0.5634, 0.6884, 0.5634, 0.7196, 0.5634, 0.7196, 0.5634, 0.6884, 0.5634, 0.7196, 0.5634, 0.7507, 0.5634, 0.7508, 0.5634, 0.7196, 0.5634, 0.7196, 0.5634, 0.7508, 0.5634, 0.7509, 0.5634, 0.7196, 0.5634, 0.6884, 0.5634, 0.7196, 0.5634, 0.7196, 0.5634, 0.6884, 0.5634, 0.6409, 0.5159, 0.6955, 0.5156, 0.7197, 0.5632, 0.6884, 0.5634, 0.8049, 0.5156, 0.8596, 0.5159, 0.8134, 0.5634, 0.7822, 0.5632, 0.7822, 0.5632, 0.8134, 0.5634, 0.8134, 0.5634, 0.7821, 0.5634, 0.7509, 0.563, 0.7822, 0.5632, 0.7821, 0.5634, 0.7509, 0.5633, 0.7197, 0.5632, 0.7509, 0.563, 0.7509, 0.5633, 0.7196, 0.5634, 0.6884, 0.5634, 0.7197, 0.5632, 0.7196, 0.5634, 0.6884, 0.5634, 0.625, 0.6866, 0.625, 0.6553, 0.625, 0.6553, 0.625, 0.6866, 0.625, 0.6553, 0.625, 0.6241, 0.625, 0.6241, 0.625, 0.6553, 0.625, 0.6553, 0.625, 0.6241, 0.625, 0.6241, 0.625, 0.6553, 0.625, 0.6866, 0.625, 0.6553, 0.625, 0.6553, 0.625, 0.6866, 0.625, 0.6241, 0.625, 0.5928, 0.625, 0.5928, 0.625, 0.6241, 0.625, 0.5928, 0.625, 0.5616, 0.625, 0.5616, 0.625, 0.5928, 0.625, 0.5928, 0.625, 0.5616, 0.625, 0.5616, 0.625, 0.5928, 0.625, 0.6241, 0.625, 0.5928, 0.625, 0.5928, 0.625, 0.6241, 0.625, 0.6241, 0.625, 0.5928, 0.625, 0.5928, 0.625, 0.6241, 0.625, 0.5928, 0.625, 0.5616, 0.625, 0.5616, 0.625, 0.5928, 0.625, 0.5928, 0.625, 0.5616, 0.625, 0.5616, 0.625, 0.5928, 0.625, 0.6241, 0.625, 0.5928, 0.625, 0.5928, 0.625, 0.6241, 0.625, 0.6866, 0.625, 0.6553, 0.625, 0.6553, 0.625, 0.6866, 0.625, 0.6553, 0.625, 0.6241, 0.625, 0.6241, 0.625, 0.6553, 0.625, 0.6553, 0.625, 0.6241, 0.625, 0.6241, 0.625, 0.6553, 0.625, 0.6866, 0.625, 0.6553, 0.625, 0.6553, 0.625, 0.6866, 0.8118, 0.6257, 0.8117, 0.6569, 0.8116, 0.657, 0.8117, 0.6258, 0.8117, 0.6569, 0.8116, 0.688, 0.8116, 0.6882, 0.8116, 0.657, 0.8116, 0.657, 0.8116, 0.6882, 0.8116, 0.6884, 0.8116, 0.6571, 0.8117, 0.6258, 0.8116, 0.657, 0.8116, 0.6571, 0.8116, 0.6259, 0.812, 0.5634, 0.8119, 0.5946, 0.8118, 0.5946, 0.8118, 0.5634, 0.8119, 0.5946, 0.8118, 0.6257, 0.8117, 0.6258, 0.8118, 0.5946, 0.8118, 0.5946, 0.8117, 0.6258, 0.8116, 0.6259, 0.8116, 0.5946, 0.8118, 0.5634, 0.8118, 0.5946, 0.8116, 0.5946, 0.8116, 0.5634, 0.625, 0.6241, 0.625, 0.5928, 0.625, 0.5928, 0.625, 0.6241, 0.625, 0.5928, 0.625, 0.5616, 0.625, 0.5616, 0.625, 0.5928, 0.625, 0.5928, 0.625, 0.5616, 0.625, 0.5616, 0.625, 0.5928, 0.625, 0.6241, 0.625, 0.5928, 0.625, 0.5928, 0.625, 0.6241, 0.625, 0.6866, 0.625, 0.6553, 0.625, 0.6553, 0.625, 0.6866, 0.625, 0.6553, 0.625, 0.6241, 0.625, 0.6241, 0.625, 0.6553, 0.625, 0.6553, 0.625, 0.6241, 0.625, 0.6241, 0.625, 0.6553, 0.625, 0.6866, 0.625, 0.6553, 0.625, 0.6553, 0.625, 0.6866, 0.7491, 0.6868, 0.7178, 0.6867, 0.7178, 0.6866, 0.7491, 0.6867, 0.7178, 0.6867, 0.6866, 0.6866, 0.6866, 0.6866, 0.7178, 0.6866, 0.7178, 0.6866, 0.6866, 0.6866, 0.6866, 0.6866, 0.7178, 0.6866, 0.7491, 0.6867, 0.7178, 0.6866, 0.7178, 0.6866, 0.7491, 0.6866, 0.8116, 0.687, 0.7803, 0.6869, 0.7803, 0.6868, 0.8116, 0.6868, 0.7803, 0.6869, 0.7491, 0.6868, 0.7491, 0.6867, 0.7803, 0.6868, 0.7803, 0.6868, 0.7491, 0.6867, 0.7491, 0.6866, 0.7803, 0.6866, 0.8116, 0.6868, 0.7803, 0.6868, 0.7803, 0.6866, 0.8116, 0.6866, 0.8116, 0.6866, 0.7803, 0.6866, 0.7803, 0.6866, 0.8116, 0.6866, 0.7803, 0.6866, 0.7491, 0.6866, 0.7491, 0.6866, 0.7803, 0.6866, 0.7803, 0.6866, 0.7491, 0.6866, 0.7491, 0.6866, 0.7803, 0.6866, 0.8116, 0.6866, 0.7803, 0.6866, 0.7803, 0.6866, 0.8116, 0.6866, 0.7491, 0.6866, 0.7178, 0.6866, 0.7178, 0.6866, 0.7491, 0.6866, 0.7178, 0.6866, 0.6866, 0.6866, 0.6866, 0.6866, 0.7178, 0.6866, 0.7178, 0.6866, 0.6866, 0.6866, 0.6866, 0.6866, 0.7178, 0.6866, 0.7491, 0.6866, 0.7178, 0.6866, 0.7178, 0.6866, 0.7491, 0.6866, 0.7491, 0.6866, 0.7178, 0.6866, 0.7178, 0.6866, 0.7491, 0.6866, 0.7178, 0.6866, 0.6866, 0.6866, 0.6866, 0.6866, 0.7178, 0.6866, 0.7178, 0.6866, 0.6866, 0.6866, 0.6866, 0.6866, 0.7178, 0.6866, 0.7491, 0.6866, 0.7178, 0.6866, 0.7178, 0.6866, 0.7491, 0.6866, 0.8116, 0.6866, 0.7803, 0.6866, 0.7803, 0.6866, 0.8116, 0.6866, 0.7803, 0.6866, 0.7491, 0.6866, 0.7491, 0.6866, 0.7803, 0.6866, 0.7803, 0.6866, 0.7491, 0.6866, 0.7491, 0.6866, 0.7803, 0.6866, 0.8116, 0.6866, 0.7803, 0.6866, 0.7803, 0.6866, 0.8116, 0.6866, 0.6884, 0.5634, 0.7196, 0.5634, 0.7197, 0.5634, 0.6884, 0.5634, 0.7196, 0.5634, 0.7509, 0.5634, 0.7509, 0.5634, 0.7197, 0.5634, 0.7197, 0.5634, 0.7509, 0.5634, 0.7509, 0.5634, 0.7197, 0.5634, 0.6884, 0.5634, 0.7197, 0.5634, 0.7197, 0.5634, 0.6884, 0.5634, 0.7509, 0.5634, 0.7822, 0.5634, 0.7822, 0.5634, 0.7509, 0.5634, 0.7822, 0.5634, 0.8134, 0.5634, 0.8134, 0.5634, 0.7822, 0.5634, 0.7822, 0.5634, 0.8134, 0.5634, 0.8134, 0.5634, 0.7822, 0.5634, 0.7509, 0.5634, 0.7822, 0.5634, 0.7822, 0.5634, 0.7509, 0.5634, 0.7509, 0.5634, 0.7822, 0.5634, 0.7822, 0.5634, 0.7509, 0.5634, 0.7822, 0.5634, 0.8134, 0.5634, 0.8134, 0.5634, 0.7822, 0.5634, 0.7822, 0.5634, 0.8134, 0.5634, 0.8134, 0.5634, 0.7822, 0.5634, 0.7509, 0.5634, 0.7822, 0.5634, 0.7822, 0.5634, 0.7509, 0.5634, 0.6884, 0.5634, 0.7197, 0.5634, 0.7197, 0.5634, 0.6884, 0.5634, 0.7197, 0.5634, 0.7509, 0.5634, 0.7509, 0.5634, 0.7197, 0.5634, 0.7197, 0.5634, 0.7509, 0.5634, 0.7509, 0.5634, 0.7197, 0.5634, 0.6884, 0.5634, 0.7197, 0.5634, 0.7197, 0.5634, 0.6884, 0.5634, 0.8116, 0.6866, 0.7803, 0.6866, 0.7803, 0.6866, 0.8116, 0.6866, 0.7803, 0.6866, 0.7491, 0.6866, 0.7491, 0.6866, 0.7803, 0.6866, 0.7803, 0.6866, 0.7491, 0.6866, 0.7491, 0.6866, 0.7803, 0.6866, 0.8116, 0.6866, 0.7803, 0.6866, 0.7803, 0.6866, 0.8116, 0.6866, 0.7491, 0.6866, 0.7178, 0.6866, 0.7178, 0.6866, 0.7491, 0.6866, 0.7178, 0.6866, 0.6866, 0.6866, 0.6866, 0.6866, 0.7178, 0.6866, 0.7178, 0.6866, 0.6866, 0.6866, 0.6866, 0.6866, 0.7178, 0.6866, 0.7491, 0.6866, 0.7178, 0.6866, 0.7178, 0.6866, 0.7491, 0.6866, 0.7491, 0.6866, 0.7178, 0.6866, 0.7178, 0.6866, 0.7491, 0.6866, 0.7178, 0.6866, 0.6866, 0.6866, 0.6866, 0.6866, 0.7178, 0.6866, 0.7178, 0.6866, 0.6866, 0.6866, 0.6866, 0.6866, 0.7178, 0.6866, 0.7491, 0.6866, 0.7178, 0.6866, 0.7178, 0.6866, 0.7491, 0.6866, 0.8116, 0.6866, 0.7803, 0.6866, 0.7803, 0.6866, 0.8116, 0.6866, 0.7803, 0.6866, 0.7491, 0.6866, 0.7491, 0.6866, 0.7803, 0.6866, 0.7803, 0.6866, 0.7491, 0.6866, 0.7491, 0.6866, 0.7803, 0.6866, 0.8116, 0.6866, 0.7803, 0.6866, 0.7803, 0.6866, 0.8116, 0.6866, 0.8116, 0.5634, 0.8116, 0.5946, 0.8116, 0.5947, 0.8116, 0.5634, 0.8116, 0.5946, 0.8116, 0.6259, 0.8116, 0.6259, 0.8116, 0.5947, 0.8116, 0.5947, 0.8116, 0.6259, 0.8116, 0.6259, 0.8116, 0.5947, 0.8116, 0.5634, 0.8116, 0.5947, 0.8116, 0.5947, 0.8116, 0.5634, 0.8116, 0.6259, 0.8116, 0.6571, 0.8116, 0.6572, 0.8116, 0.6259, 0.8116, 0.6571, 0.8116, 0.6884, 0.8116, 0.6884, 0.8116, 0.6572, 0.8116, 0.6572, 0.8116, 0.6884, 0.8116, 0.6884, 0.8116, 0.6572, 0.8116, 0.6259, 0.8116, 0.6572, 0.8116, 0.6572, 0.8116, 0.6259, 0.8116, 0.6259, 0.8116, 0.6572, 0.8116, 0.6572, 0.8116, 0.6259, 0.8116, 0.6572, 0.8116, 0.6884, 0.8116, 0.6884, 0.8116, 0.6572, 0.8116, 0.6572, 0.8116, 0.6884, 0.8116, 0.6884, 0.8116, 0.6572, 0.8116, 0.6259, 0.8116, 0.6572, 0.8116, 0.6572, 0.8116, 0.6259, 0.8116, 0.5634, 0.8116, 0.5947, 0.8116, 0.5947, 0.8116, 0.5634, 0.8116, 0.5947, 0.8116, 0.6259, 0.8116, 0.6259, 0.8116, 0.5947, 0.8116, 0.5947, 0.8116, 0.6259, 0.8116, 0.6259, 0.8116, 0.5947, 0.8116, 0.5634, 0.8116, 0.5947, 0.8116, 0.5947, 0.8116, 0.5634, 0.625, 0.6241, 0.625, 0.5928, 0.625, 0.5928, 0.625, 0.6241, 0.7509, 0.5634, 0.7822, 0.5634, 0.7822, 0.5634, 0.7509, 0.5634, 0.625, 0.6553, 0.625, 0.6241, 0.625, 0.6241, 0.625, 0.6553, 0.7197, 0.5634, 0.7509, 0.5634, 0.7509, 0.5634, 0.7197, 0.5634, 0.625, 0.6866, 0.625, 0.6553, 0.625, 0.6553, 0.625, 0.6866, 0.7178, 0.6866, 0.6866, 0.6866, 0.6866, 0.6866, 0.7178, 0.6866, 0.6884, 0.5634, 0.7197, 0.5634, 0.7197, 0.5634, 0.6884, 0.5634, 0.8116, 0.6572, 0.8116, 0.6884, 0.8116, 0.6884, 0.8116, 0.6572, 0.7491, 0.6866, 0.7178, 0.6866, 0.7178, 0.6866, 0.7491, 0.6866, 0.8116, 0.6259, 0.8116, 0.6572, 0.8116, 0.6572, 0.8116, 0.6259, 0.7803, 0.6866, 0.7491, 0.6866, 0.7491, 0.6866, 0.7803, 0.6866, 0.8116, 0.5947, 0.8116, 0.6259, 0.8116, 0.6259, 0.8116, 0.5947, 0.8116, 0.6866, 0.7803, 0.6866, 0.7803, 0.6866, 0.8116, 0.6866, 0.8116, 0.5634, 0.8116, 0.5947, 0.8116, 0.5947, 0.8116, 0.5634, 0.625, 0.5928, 0.625, 0.5616, 0.625, 0.5616, 0.625, 0.5928, 0.7822, 0.5634, 0.8134, 0.5634, 0.8134, 0.5634, 0.7822, 0.5634, 0.8116, 0.5634, 0.8116, 0.5947, 0.8116, 0.5947, 0.8116, 0.5634, 0.8116, 0.5947, 0.8116, 0.6259, 0.8116, 0.6259, 0.8116, 0.5947, 0.8116, 0.5947, 0.8116, 0.6259, 0.8116, 0.6259, 0.8116, 0.5947, 0.8116, 0.5634, 0.8116, 0.5947, 0.8116, 0.5947, 0.8116, 0.5634, 0.8116, 0.6259, 0.8116, 0.6572, 0.8116, 0.6572, 0.8116, 0.6259, 0.8116, 0.6572, 0.8116, 0.6884, 0.8116, 0.6884, 0.8116, 0.6572, 0.8116, 0.6572, 0.8116, 0.6884, 0.8116, 0.6884, 0.8116, 0.6572, 0.8116, 0.6259, 0.8116, 0.6572, 0.8116, 0.6572, 0.8116, 0.6259, 0.8116, 0.6259, 0.8116, 0.6572, 0.8116, 0.6572, 0.8116, 0.6259, 0.8116, 0.6572, 0.8116, 0.6884, 0.8116, 0.6884, 0.8116, 0.6572, 0.8116, 0.6572, 0.8116, 0.6884, 0.8116, 0.6884, 0.8116, 0.6572, 0.8116, 0.6259, 0.8116, 0.6572, 0.8116, 0.6572, 0.8116, 0.6259, 0.8116, 0.5634, 0.8116, 0.5947, 0.8116, 0.5947, 0.8116, 0.5634, 0.8116, 0.5947, 0.8116, 0.6259, 0.8116, 0.6259, 0.8116, 0.5947, 0.8116, 0.5947, 0.8116, 0.6259, 0.8116, 0.6259, 0.8116, 0.5947, 0.8116, 0.5634, 0.8116, 0.5947, 0.8116, 0.5947, 0.8116, 0.5634, 0.625, 0.6866, 0.625, 0.6553, 0.625, 0.6553, 0.625, 0.6866, 0.625, 0.6553, 0.625, 0.6241, 0.625, 0.6241, 0.625, 0.6553, 0.625, 0.6553, 0.625, 0.6241, 0.625, 0.6241, 0.625, 0.6553, 0.625, 0.6866, 0.625, 0.6553, 0.625, 0.6553, 0.625, 0.6866, 0.625, 0.6241, 0.625, 0.5928, 0.625, 0.5928, 0.625, 0.6241, 0.625, 0.5928, 0.625, 0.5616, 0.625, 0.5616, 0.625, 0.5928, 0.625, 0.5928, 0.625, 0.5616, 0.625, 0.5616, 0.625, 0.5928, 0.625, 0.6241, 0.625, 0.5928, 0.625, 0.5928, 0.625, 0.6241, 0.625, 0.6241, 0.625, 0.5928, 0.625, 0.5928, 0.625, 0.6241, 0.625, 0.5928, 0.625, 0.5616, 0.625, 0.5616, 0.625, 0.5928, 0.625, 0.5928, 0.625, 0.5616, 0.625, 0.5616, 0.625, 0.5928, 0.625, 0.6241, 0.625, 0.5928, 0.625, 0.5928, 0.625, 0.6241, 0.625, 0.6866, 0.625, 0.6553, 0.625, 0.6553, 0.625, 0.6866, 0.625, 0.6553, 0.625, 0.6241, 0.625, 0.6241, 0.625, 0.6553, 0.625, 0.6553, 0.625, 0.6241, 0.625, 0.6241, 0.625, 0.6553, 0.625, 0.6866, 0.625, 0.6553, 0.625, 0.6553, 0.625, 0.6866, 0.6884, 0.5634, 0.7197, 0.5634, 0.7197, 0.5634, 0.6884, 0.5634, 0.7197, 0.5634, 0.7509, 0.5634, 0.7509, 0.5634, 0.7197, 0.5634, 0.7197, 0.5634, 0.7509, 0.5634, 0.7509, 0.5634, 0.7197, 0.5634, 0.6884, 0.5634, 0.7197, 0.5634, 0.7197, 0.5634, 0.6884, 0.5634, 0.7509, 0.5634, 0.7822, 0.5634, 0.7822, 0.5634, 0.7509, 0.5634, 0.7822, 0.5634, 0.8134, 0.5634, 0.8134, 0.5634, 0.7822, 0.5634, 0.7822, 0.5634, 0.8134, 0.5634, 0.8134, 0.5634, 0.7822, 0.5634, 0.7509, 0.5634, 0.7822, 0.5634, 0.7822, 0.5634, 0.7509, 0.5634, 0.7509, 0.5634, 0.7822, 0.5634, 0.7822, 0.5634, 0.7509, 0.5634, 0.7822, 0.5634, 0.8134, 0.5634, 0.8134, 0.5634, 0.7822, 0.5634, 0.7822, 0.5634, 0.8134, 0.5634, 0.8134, 0.5634, 0.7822, 0.5634, 0.7509, 0.5634, 0.7822, 0.5634, 0.7822, 0.5634, 0.7509, 0.5634, 0.6884, 0.5634, 0.7197, 0.5634, 0.7197, 0.5634, 0.6884, 0.5634, 0.7197, 0.5634, 0.7509, 0.5634, 0.7509, 0.5634, 0.7197, 0.5634, 0.7197, 0.5634, 0.7509, 0.5634, 0.7509, 0.5634, 0.7197, 0.5634, 0.6884, 0.5634, 0.7197, 0.5634, 0.7197, 0.5634, 0.6884, 0.5634, 0.8116, 0.6866, 0.7803, 0.6866, 0.7803, 0.6867, 0.8116, 0.6868, 0.7803, 0.6866, 0.7491, 0.6866, 0.7491, 0.6867, 0.7803, 0.6867, 0.7803, 0.6867, 0.7491, 0.6867, 0.7491, 0.6868, 0.7803, 0.6869, 0.8116, 0.6868, 0.7803, 0.6867, 0.7803, 0.6869, 0.8116, 0.687, 0.7491, 0.6866, 0.7178, 0.6866, 0.7178, 0.6866, 0.7491, 0.6867, 0.7178, 0.6866, 0.6866, 0.6866, 0.6866, 0.6866, 0.7178, 0.6866, 0.7178, 0.6866, 0.6866, 0.6866, 0.6866, 0.6866, 0.7178, 0.6867, 0.7491, 0.6867, 0.7178, 0.6866, 0.7178, 0.6867, 0.7491, 0.6868, 0.625, 0.5616, 0.625, 0.5616, 0.625, 0.5928, 0.625, 0.5928, 0.625, 0.5616, 0.625, 0.5616, 0.625, 0.5928, 0.625, 0.5928, 0.625, 0.5928, 0.625, 0.5928, 0.625, 0.6241, 0.625, 0.6241, 0.625, 0.5928, 0.625, 0.5928, 0.625, 0.6241, 0.625, 0.6241, 0.625, 0.6241, 0.625, 0.6241, 0.625, 0.6553, 0.625, 0.6553, 0.625, 0.6241, 0.625, 0.6241, 0.625, 0.6553, 0.625, 0.6553, 0.625, 0.6553, 0.625, 0.6553, 0.625, 0.6866, 0.625, 0.6866, 0.625, 0.6553, 0.625, 0.6553, 0.625, 0.6866, 0.625, 0.6866, 0.625, 0.6866, 0.6249, 0.6553, 0.625, 0.6553, 0.625, 0.6866, 0.6249, 0.6553, 0.6248, 0.6241, 0.625, 0.6241, 0.625, 0.6553, 0.625, 0.6553, 0.625, 0.6241, 0.625, 0.6241, 0.625, 0.6553, 0.625, 0.6866, 0.625, 0.6553, 0.625, 0.6553, 0.625, 0.6866, 0.6248, 0.6241, 0.6249, 0.5928, 0.625, 0.5928, 0.625, 0.6241, 0.6249, 0.5928, 0.625, 0.5616, 0.625, 0.5616, 0.625, 0.5928, 0.625, 0.5928, 0.625, 0.5616, 0.625, 0.5616, 0.625, 0.5928, 0.625, 0.6241, 0.625, 0.5928, 0.625, 0.5928, 0.625, 0.6241, 0.8116, 0.688, 0.8116, 0.688, 0.8117, 0.6568, 0.8117, 0.6568, 0.8116, 0.688, 0.8116, 0.688, 0.8117, 0.6569, 0.8117, 0.6568, 0.8117, 0.6568, 0.8117, 0.6569, 0.8118, 0.6257, 0.8118, 0.6257, 0.8117, 0.6568, 0.8117, 0.6568, 0.8118, 0.6257, 0.8118, 0.6257, 0.8118, 0.6257, 0.8118, 0.6257, 0.8119, 0.5946, 0.8119, 0.5946, 0.8118, 0.6257, 0.8118, 0.6257, 0.8119, 0.5946, 0.8119, 0.5946, 0.8119, 0.5946, 0.8119, 0.5946, 0.812, 0.5634, 0.812, 0.5634, 0.8119, 0.5946, 0.8119, 0.5946, 0.812, 0.5634, 0.812, 0.5634, 0.8116, 0.5634, 0.8116, 0.5947, 0.8117, 0.5946, 0.8118, 0.5634, 0.8116, 0.5947, 0.8116, 0.6259, 0.8117, 0.6258, 0.8117, 0.5946, 0.8117, 0.5946, 0.8117, 0.6258, 0.8118, 0.6257, 0.8119, 0.5946, 0.8118, 0.5634, 0.8117, 0.5946, 0.8119, 0.5946, 0.812, 0.5634, 0.8116, 0.6259, 0.8116, 0.6572, 0.8116, 0.657, 0.8117, 0.6258, 0.8116, 0.6572, 0.8116, 0.6884, 0.8116, 0.6882, 0.8116, 0.657, 0.8116, 0.657, 0.8116, 0.6882, 0.8116, 0.688, 0.8117, 0.6568, 0.8117, 0.6258, 0.8116, 0.657, 0.8117, 0.6568, 0.8118, 0.6257, 0.813, 0.5634, 0.813, 0.5634, 0.7818, 0.5634, 0.7819, 0.5634, 0.813, 0.5634, 0.813, 0.5634, 0.7818, 0.5634, 0.7818, 0.5634, 0.7818, 0.5634, 0.7818, 0.5634, 0.7507, 0.5634, 0.7507, 0.5634, 0.7819, 0.5634, 0.7818, 0.5634, 0.7507, 0.5634, 0.7507, 0.5634, 0.7507, 0.5634, 0.7507, 0.5634, 0.7196, 0.5634, 0.7196, 0.5634, 0.7507, 0.5634, 0.7507, 0.5634, 0.7196, 0.5634, 0.7196, 0.5634, 0.7196, 0.5634, 0.7196, 0.5634, 0.6884, 0.5634, 0.6884, 0.5634, 0.7196, 0.5634, 0.7196, 0.5634, 0.6884, 0.5634, 0.6884, 0.5634, 0.6884, 0.5634, 0.7196, 0.5634, 0.7196, 0.5634, 0.6884, 0.5634, 0.7196, 0.5634, 0.7509, 0.5633, 0.7508, 0.5634, 0.7196, 0.5634, 0.7196, 0.5634, 0.7508, 0.5634, 0.7507, 0.5634, 0.7196, 0.5634, 0.6884, 0.5634, 0.7196, 0.5634, 0.7196, 0.5634, 0.6884, 0.5634, 0.7509, 0.5633, 0.7821, 0.5634, 0.782, 0.5634, 0.7508, 0.5634, 0.7821, 0.5634, 0.8134, 0.5634, 0.8132, 0.5634, 0.782, 0.5634, 0.782, 0.5634, 0.8132, 0.5634, 0.813, 0.5634, 0.7819, 0.5634, 0.7508, 0.5634, 0.782, 0.5634, 0.7819, 0.5634, 0.7507, 0.5634, 0.7491, 0.6868, 0.7491, 0.6868, 0.7803, 0.6869, 0.7803, 0.6869, 0.7491, 0.6868, 0.7491, 0.6868, 0.7803, 0.6869, 0.7803, 0.6869, 0.7803, 0.6869, 0.7803, 0.6869, 0.8116, 0.687, 0.8116, 0.687, 0.7803, 0.6869, 0.7803, 0.6869, 0.8116, 0.687, 0.8116, 0.687, 0.6884, 0.5634, 0.7197, 0.5634, 0.7197, 0.5634, 0.6884, 0.5634, 0.8116, 0.6572, 0.8116, 0.6884, 0.8116, 0.6884, 0.8116, 0.6572, 0.7491, 0.6866, 0.7178, 0.6866, 0.7178, 0.6866, 0.7491, 0.6866, 0.8116, 0.6259, 0.8116, 0.6572, 0.8116, 0.6572, 0.8116, 0.6259, 0.7803, 0.6866, 0.7491, 0.6866, 0.7491, 0.6866, 0.7803, 0.6866, 0.8116, 0.5947, 0.8116, 0.6259, 0.8116, 0.6259, 0.8116, 0.5947, 0.8116, 0.6866, 0.7803, 0.6866, 0.7803, 0.6866, 0.8116, 0.6866, 0.8116, 0.5634, 0.8116, 0.5947, 0.8116, 0.5947, 0.8116, 0.5634, 0.625, 0.5928, 0.625, 0.5616, 0.625, 0.5616, 0.625, 0.5928, 0.7822, 0.5634, 0.8134, 0.5634, 0.8134, 0.5634, 0.7822, 0.5634, 0.625, 0.6241, 0.625, 0.5928, 0.625, 0.5928, 0.625, 0.6241, 0.7509, 0.5634, 0.7822, 0.5634, 0.7822, 0.5634, 0.7509, 0.5634, 0.625, 0.6553, 0.625, 0.6241, 0.625, 0.6241, 0.625, 0.6553, 0.7197, 0.5634, 0.7509, 0.5634, 0.7509, 0.5634, 0.7197, 0.5634, 0.625, 0.6866, 0.625, 0.6553, 0.625, 0.6553, 0.625, 0.6866, 0.7178, 0.6866, 0.6866, 0.6866, 0.6866, 0.6866, 0.7178, 0.6866, 0.8116, 0.6259, 0.8116, 0.6572, 0.8116, 0.6572, 0.8116, 0.6259, 0.8116, 0.6866, 0.7803, 0.6866, 0.7803, 0.6866, 0.8116, 0.6866, 0.625, 0.5928, 0.625, 0.5616, 0.625, 0.5616, 0.625, 0.5928, 0.8116, 0.6572, 0.8116, 0.6884, 0.8116, 0.6884, 0.8116, 0.6572, 0.6884, 0.5634, 0.7197, 0.5634, 0.7197, 0.5634, 0.6884, 0.5634, 0.625, 0.6241, 0.625, 0.5928, 0.625, 0.5928, 0.625, 0.6241, 0.7197, 0.5634, 0.7509, 0.5634, 0.7509, 0.5634, 0.7197, 0.5634, 0.625, 0.6553, 0.625, 0.6241, 0.625, 0.6241, 0.625, 0.6553, 0.7509, 0.5634, 0.7822, 0.5634, 0.7822, 0.5634, 0.7509, 0.5634, 0.625, 0.6866, 0.625, 0.6553, 0.625, 0.6553, 0.625, 0.6866, 0.7822, 0.5634, 0.8134, 0.5634, 0.8134, 0.5634, 0.7822, 0.5634, 0.7178, 0.6866, 0.6866, 0.6866, 0.6866, 0.6866, 0.7178, 0.6866, 0.8116, 0.5634, 0.8116, 0.5947, 0.8116, 0.5947, 0.8116, 0.5634, 0.7491, 0.6866, 0.7178, 0.6866, 0.7178, 0.6866, 0.7491, 0.6866, 0.8116, 0.5947, 0.8116, 0.6259, 0.8116, 0.6259, 0.8116, 0.5947, 0.7803, 0.6866, 0.7491, 0.6866, 0.7491, 0.6866, 0.7803, 0.6866, 0.625, 0.6866, 0.6409, 0.6558, 0.6835, 0.6558, 0.6716, 0.6866, 0.6409, 0.6558, 0.6567, 0.625, 0.6954, 0.625, 0.6835, 0.6558, 0.6835, 0.6558, 0.6954, 0.625, 0.7341, 0.625, 0.7262, 0.6558, 0.6716, 0.6866, 0.6835, 0.6558, 0.7262, 0.6558, 0.7183, 0.6866, 0.6567, 0.625, 0.6726, 0.5942, 0.7073, 0.5942, 0.6954, 0.625, 0.6726, 0.5942, 0.6884, 0.5634, 0.7192, 0.5634, 0.7073, 0.5942, 0.7073, 0.5942, 0.7192, 0.5634, 0.75, 0.5634, 0.7421, 0.5942, 0.6954, 0.625, 0.7073, 0.5942, 0.7421, 0.5942, 0.7341, 0.625, 0.7341, 0.625, 0.7421, 0.5942, 0.7768, 0.5942, 0.7729, 0.625, 0.7421, 0.5942, 0.75, 0.5634, 0.7808, 0.5634, 0.7768, 0.5942, 0.7768, 0.5942, 0.7808, 0.5634, 0.8116, 0.5634, 0.8116, 0.5942, 0.7729, 0.625, 0.7768, 0.5942, 0.8116, 0.5942, 0.8116, 0.625, 0.7183, 0.6866, 0.7262, 0.6558, 0.7689, 0.6558, 0.7649, 0.6866, 0.7262, 0.6558, 0.7341, 0.625, 0.7729, 0.625, 0.7689, 0.6558, 0.7689, 0.6558, 0.7729, 0.625, 0.8116, 0.625, 0.8116, 0.6558, 0.7649, 0.6866, 0.7689, 0.6558, 0.8116, 0.6558, 0.8116, 0.6866])
me_cube_001.materials.append(mat_material)
me_cube_001.materials.append(mat_material_001)
me_cube_001.use_mirror_vertex_groups = False
me_cube_001.update()

# ---- objects
ob_cube_001 = bpy.data.objects.new('Cube.001', me_cube_001)

# ---- transforms, parenting, visibility, modifiers, constraints
ob_cube_001.location = (0.0, 0.0, 0.0)
ob_cube_001.lock_rotations_4d = False
ob_cube_001.empty_display_type = 'ARROWS'
ob_cube_001.lineart.crease_threshold = 0.0

# ---- collection membership
col_collection.objects.link(ob_cube_001)

# ---- scene / render settings (as saved in the file)
scene.frame_start = 1; scene.frame_end = 250; scene.frame_set(1)
scene.render.engine = 'BLENDER_EEVEE_NEXT'
bpy.context.view_layer.update()

# ---- added for rendering (the .blend has no active camera and no usable light): camera, sun
cam_auto = bpy.data.cameras.new('AutoCamera')
cam_auto.lens = 50.0
cam_auto.sensor_width = 36.0
cam_auto.clip_end = 1000.0
ob_auto_camera = bpy.data.objects.new('AutoCamera', cam_auto)
scene.collection.objects.link(ob_auto_camera)
ob_auto_camera.location = (11.1279, -13.3699, 12.1346)
ob_auto_camera.rotation_euler = (1.09748, -7.21219e-08, 0.694738)
scene.camera = ob_auto_camera
light_auto_sun = bpy.data.lights.new('AutoSun', 'SUN')
light_auto_sun.energy = 3.0
light_auto_sun.angle = 0.0523599
ob_auto_sun = bpy.data.objects.new('AutoSun', light_auto_sun)
scene.collection.objects.link(ob_auto_sun)
ob_auto_sun.rotation_euler = (0.872665, 0.174533, 0.523599)
bpy.context.view_layer.update()
